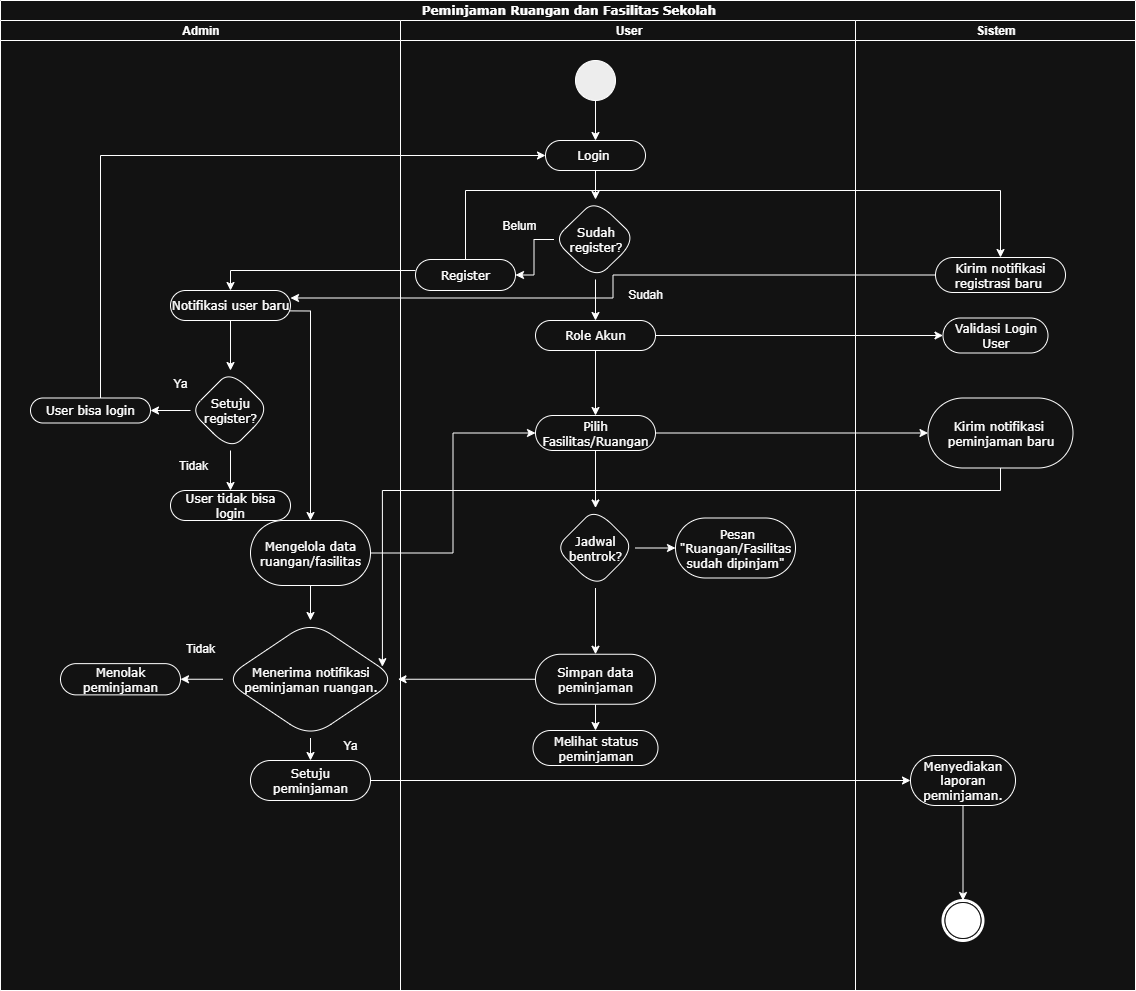

The diagram above was exported from draw.io. Its source (the exported page's mxGraphModel, read from the mxfile embedded in the PNG):
<mxGraphModel dx="1554" dy="990" grid="1" gridSize="10" guides="1" tooltips="1" connect="1" arrows="1" fold="1" page="1" pageScale="1" pageWidth="850" pageHeight="1100" background="none" math="0" shadow="0">
  <root>
    <mxCell id="0" />
    <mxCell id="1" parent="0" />
    <mxCell id="1c1d494c118603dd-1" value="Peminjaman Ruangan dan Fasilitas Sekolah" style="swimlane;html=1;childLayout=stackLayout;startSize=20;rounded=0;shadow=0;comic=0;labelBackgroundColor=none;strokeWidth=1;fontFamily=Verdana;fontSize=12;align=center;" parent="1" vertex="1">
      <mxGeometry x="40" y="20" width="1135" height="990" as="geometry" />
    </mxCell>
    <mxCell id="1c1d494c118603dd-2" value="Admin" style="swimlane;html=1;startSize=20;" parent="1c1d494c118603dd-1" vertex="1">
      <mxGeometry y="20" width="400" height="970" as="geometry" />
    </mxCell>
    <mxCell id="nzAWxPiuwX9YTZ3nyxQR-19" value="" style="edgeStyle=orthogonalEdgeStyle;rounded=0;orthogonalLoop=1;jettySize=auto;html=1;" parent="1c1d494c118603dd-2" source="WIp_C22TcHqkTVJWCH2M-73" target="nzAWxPiuwX9YTZ3nyxQR-18" edge="1">
      <mxGeometry relative="1" as="geometry" />
    </mxCell>
    <mxCell id="nzAWxPiuwX9YTZ3nyxQR-26" value="" style="edgeStyle=orthogonalEdgeStyle;rounded=0;orthogonalLoop=1;jettySize=auto;html=1;" parent="1c1d494c118603dd-2" target="nzAWxPiuwX9YTZ3nyxQR-25" edge="1">
      <mxGeometry relative="1" as="geometry">
        <mxPoint x="210" y="290" as="sourcePoint" />
      </mxGeometry>
    </mxCell>
    <mxCell id="WIp_C22TcHqkTVJWCH2M-73" value="Notifikasi user baru" style="whiteSpace=wrap;html=1;fontFamily=Verdana;rounded=1;shadow=0;comic=0;labelBackgroundColor=none;strokeWidth=1;arcSize=50;" parent="1c1d494c118603dd-2" vertex="1">
      <mxGeometry x="170" y="270" width="120" height="30" as="geometry" />
    </mxCell>
    <mxCell id="nzAWxPiuwX9YTZ3nyxQR-21" value="" style="edgeStyle=orthogonalEdgeStyle;rounded=0;orthogonalLoop=1;jettySize=auto;html=1;" parent="1c1d494c118603dd-2" source="nzAWxPiuwX9YTZ3nyxQR-18" target="nzAWxPiuwX9YTZ3nyxQR-20" edge="1">
      <mxGeometry relative="1" as="geometry" />
    </mxCell>
    <mxCell id="nzAWxPiuwX9YTZ3nyxQR-23" value="" style="edgeStyle=orthogonalEdgeStyle;rounded=0;orthogonalLoop=1;jettySize=auto;html=1;" parent="1c1d494c118603dd-2" source="nzAWxPiuwX9YTZ3nyxQR-18" target="nzAWxPiuwX9YTZ3nyxQR-22" edge="1">
      <mxGeometry relative="1" as="geometry" />
    </mxCell>
    <mxCell id="nzAWxPiuwX9YTZ3nyxQR-18" value="Setuju register?" style="rhombus;whiteSpace=wrap;html=1;fontFamily=Verdana;rounded=1;shadow=0;comic=0;labelBackgroundColor=none;strokeWidth=1;arcSize=50;" parent="1c1d494c118603dd-2" vertex="1">
      <mxGeometry x="190" y="350" width="80" height="80" as="geometry" />
    </mxCell>
    <mxCell id="nzAWxPiuwX9YTZ3nyxQR-20" value="User bisa login" style="whiteSpace=wrap;html=1;fontFamily=Verdana;rounded=1;shadow=0;comic=0;labelBackgroundColor=none;strokeWidth=1;arcSize=50;" parent="1c1d494c118603dd-2" vertex="1">
      <mxGeometry x="30" y="377.5" width="120" height="25" as="geometry" />
    </mxCell>
    <mxCell id="nzAWxPiuwX9YTZ3nyxQR-22" value="User tidak bisa login" style="whiteSpace=wrap;html=1;fontFamily=Verdana;rounded=1;shadow=0;comic=0;labelBackgroundColor=none;strokeWidth=1;arcSize=50;" parent="1c1d494c118603dd-2" vertex="1">
      <mxGeometry x="170" y="470" width="120" height="30" as="geometry" />
    </mxCell>
    <mxCell id="nzAWxPiuwX9YTZ3nyxQR-30" value="" style="edgeStyle=orthogonalEdgeStyle;rounded=0;orthogonalLoop=1;jettySize=auto;html=1;" parent="1c1d494c118603dd-2" source="nzAWxPiuwX9YTZ3nyxQR-25" target="nzAWxPiuwX9YTZ3nyxQR-29" edge="1">
      <mxGeometry relative="1" as="geometry" />
    </mxCell>
    <mxCell id="nzAWxPiuwX9YTZ3nyxQR-25" value="Mengelola data ruangan/fasilitas" style="whiteSpace=wrap;html=1;fontFamily=Verdana;rounded=1;shadow=0;comic=0;labelBackgroundColor=none;strokeWidth=1;arcSize=50;" parent="1c1d494c118603dd-2" vertex="1">
      <mxGeometry x="250" y="500" width="120" height="65" as="geometry" />
    </mxCell>
    <mxCell id="nzAWxPiuwX9YTZ3nyxQR-32" value="" style="edgeStyle=orthogonalEdgeStyle;rounded=0;orthogonalLoop=1;jettySize=auto;html=1;" parent="1c1d494c118603dd-2" source="nzAWxPiuwX9YTZ3nyxQR-29" target="nzAWxPiuwX9YTZ3nyxQR-31" edge="1">
      <mxGeometry relative="1" as="geometry" />
    </mxCell>
    <mxCell id="nzAWxPiuwX9YTZ3nyxQR-34" value="" style="edgeStyle=orthogonalEdgeStyle;rounded=0;orthogonalLoop=1;jettySize=auto;html=1;" parent="1c1d494c118603dd-2" source="nzAWxPiuwX9YTZ3nyxQR-29" target="nzAWxPiuwX9YTZ3nyxQR-33" edge="1">
      <mxGeometry relative="1" as="geometry" />
    </mxCell>
    <mxCell id="nzAWxPiuwX9YTZ3nyxQR-29" value="Menerima notifikasi peminjaman ruangan." style="rhombus;whiteSpace=wrap;html=1;fontFamily=Verdana;rounded=1;shadow=0;comic=0;labelBackgroundColor=none;strokeWidth=1;arcSize=50;" parent="1c1d494c118603dd-2" vertex="1">
      <mxGeometry x="222.5" y="600" width="175" height="117.5" as="geometry" />
    </mxCell>
    <mxCell id="nzAWxPiuwX9YTZ3nyxQR-31" value="Setuju peminjaman" style="whiteSpace=wrap;html=1;fontFamily=Verdana;rounded=1;shadow=0;comic=0;labelBackgroundColor=none;strokeWidth=1;arcSize=50;" parent="1c1d494c118603dd-2" vertex="1">
      <mxGeometry x="250" y="740" width="120" height="40" as="geometry" />
    </mxCell>
    <mxCell id="nzAWxPiuwX9YTZ3nyxQR-33" value="Menolak peminjaman" style="whiteSpace=wrap;html=1;fontFamily=Verdana;rounded=1;shadow=0;comic=0;labelBackgroundColor=none;strokeWidth=1;arcSize=50;" parent="1c1d494c118603dd-2" vertex="1">
      <mxGeometry x="60" y="643.13" width="120" height="31.25" as="geometry" />
    </mxCell>
    <mxCell id="nzAWxPiuwX9YTZ3nyxQR-42" value="Ya" style="text;html=1;align=center;verticalAlign=middle;whiteSpace=wrap;rounded=0;" parent="1c1d494c118603dd-2" vertex="1">
      <mxGeometry x="150" y="347.5" width="60" height="30" as="geometry" />
    </mxCell>
    <mxCell id="nzAWxPiuwX9YTZ3nyxQR-43" value="Tidak" style="text;html=1;align=center;verticalAlign=middle;whiteSpace=wrap;rounded=0;" parent="1c1d494c118603dd-2" vertex="1">
      <mxGeometry x="162.5" y="430" width="60" height="30" as="geometry" />
    </mxCell>
    <mxCell id="nzAWxPiuwX9YTZ3nyxQR-52" value="Ya" style="text;html=1;align=center;verticalAlign=middle;whiteSpace=wrap;rounded=0;" parent="1c1d494c118603dd-2" vertex="1">
      <mxGeometry x="320" y="710" width="60" height="30" as="geometry" />
    </mxCell>
    <mxCell id="nzAWxPiuwX9YTZ3nyxQR-53" value="Tidak" style="text;html=1;align=center;verticalAlign=middle;whiteSpace=wrap;rounded=0;" parent="1c1d494c118603dd-2" vertex="1">
      <mxGeometry x="170" y="613.13" width="60" height="30" as="geometry" />
    </mxCell>
    <mxCell id="1c1d494c118603dd-3" value="User" style="swimlane;html=1;startSize=20;" parent="1c1d494c118603dd-1" vertex="1">
      <mxGeometry x="400" y="20" width="455" height="970" as="geometry" />
    </mxCell>
    <mxCell id="WIp_C22TcHqkTVJWCH2M-4" style="edgeStyle=orthogonalEdgeStyle;rounded=0;orthogonalLoop=1;jettySize=auto;html=1;" parent="1c1d494c118603dd-3" source="60571a20871a0731-4" target="60571a20871a0731-8" edge="1">
      <mxGeometry relative="1" as="geometry" />
    </mxCell>
    <mxCell id="WIp_C22TcHqkTVJWCH2M-72" value="" style="edgeStyle=orthogonalEdgeStyle;rounded=0;orthogonalLoop=1;jettySize=auto;html=1;" parent="1c1d494c118603dd-3" source="WIp_C22TcHqkTVJWCH2M-7" target="WIp_C22TcHqkTVJWCH2M-71" edge="1">
      <mxGeometry relative="1" as="geometry" />
    </mxCell>
    <mxCell id="WIp_C22TcHqkTVJWCH2M-8" value="" style="edgeStyle=orthogonalEdgeStyle;rounded=0;orthogonalLoop=1;jettySize=auto;html=1;" parent="1c1d494c118603dd-3" source="60571a20871a0731-8" target="WIp_C22TcHqkTVJWCH2M-7" edge="1">
      <mxGeometry relative="1" as="geometry" />
    </mxCell>
    <mxCell id="60571a20871a0731-4" value="" style="ellipse;whiteSpace=wrap;html=1;rounded=0;shadow=0;comic=0;labelBackgroundColor=none;strokeWidth=1;fillColor=#000000;fontFamily=Verdana;fontSize=12;align=center;" parent="1c1d494c118603dd-3" vertex="1">
      <mxGeometry x="175" y="40" width="40" height="40" as="geometry" />
    </mxCell>
    <mxCell id="60571a20871a0731-8" value="Login&amp;nbsp;" style="rounded=1;whiteSpace=wrap;html=1;shadow=0;comic=0;labelBackgroundColor=none;strokeWidth=1;fontFamily=Verdana;fontSize=12;align=center;arcSize=50;" parent="1c1d494c118603dd-3" vertex="1">
      <mxGeometry x="145" y="120" width="100" height="30" as="geometry" />
    </mxCell>
    <mxCell id="WIp_C22TcHqkTVJWCH2M-67" value="Belum" style="text;html=1;align=center;verticalAlign=middle;whiteSpace=wrap;rounded=0;" parent="1c1d494c118603dd-3" vertex="1">
      <mxGeometry x="89" y="190" width="60" height="30" as="geometry" />
    </mxCell>
    <mxCell id="nzAWxPiuwX9YTZ3nyxQR-6" value="" style="edgeStyle=orthogonalEdgeStyle;rounded=0;orthogonalLoop=1;jettySize=auto;html=1;" parent="1c1d494c118603dd-3" source="WIp_C22TcHqkTVJWCH2M-7" target="nzAWxPiuwX9YTZ3nyxQR-5" edge="1">
      <mxGeometry relative="1" as="geometry" />
    </mxCell>
    <mxCell id="WIp_C22TcHqkTVJWCH2M-7" value="Sudah register?" style="rhombus;whiteSpace=wrap;html=1;fontFamily=Verdana;rounded=1;shadow=0;comic=0;labelBackgroundColor=none;strokeWidth=1;arcSize=50;" parent="1c1d494c118603dd-3" vertex="1">
      <mxGeometry x="153.5" y="179" width="83" height="80" as="geometry" />
    </mxCell>
    <mxCell id="WIp_C22TcHqkTVJWCH2M-71" value="Register" style="whiteSpace=wrap;html=1;fontFamily=Verdana;rounded=1;shadow=0;comic=0;labelBackgroundColor=none;strokeWidth=1;arcSize=50;" parent="1c1d494c118603dd-3" vertex="1">
      <mxGeometry x="15" y="239" width="100" height="31" as="geometry" />
    </mxCell>
    <mxCell id="WIp_C22TcHqkTVJWCH2M-65" value="Sudah" style="text;html=1;align=center;verticalAlign=middle;whiteSpace=wrap;rounded=0;" parent="1c1d494c118603dd-3" vertex="1">
      <mxGeometry x="215" y="259" width="60" height="30" as="geometry" />
    </mxCell>
    <mxCell id="nzAWxPiuwX9YTZ3nyxQR-12" value="" style="edgeStyle=orthogonalEdgeStyle;rounded=0;orthogonalLoop=1;jettySize=auto;html=1;" parent="1c1d494c118603dd-3" source="nzAWxPiuwX9YTZ3nyxQR-5" target="nzAWxPiuwX9YTZ3nyxQR-11" edge="1">
      <mxGeometry relative="1" as="geometry" />
    </mxCell>
    <mxCell id="nzAWxPiuwX9YTZ3nyxQR-5" value="Role Akun" style="whiteSpace=wrap;html=1;fontFamily=Verdana;rounded=1;shadow=0;comic=0;labelBackgroundColor=none;strokeWidth=1;arcSize=50;" parent="1c1d494c118603dd-3" vertex="1">
      <mxGeometry x="135" y="300" width="120" height="30" as="geometry" />
    </mxCell>
    <mxCell id="nzAWxPiuwX9YTZ3nyxQR-17" value="" style="edgeStyle=orthogonalEdgeStyle;rounded=0;orthogonalLoop=1;jettySize=auto;html=1;" parent="1c1d494c118603dd-3" source="nzAWxPiuwX9YTZ3nyxQR-11" target="nzAWxPiuwX9YTZ3nyxQR-16" edge="1">
      <mxGeometry relative="1" as="geometry" />
    </mxCell>
    <mxCell id="nzAWxPiuwX9YTZ3nyxQR-11" value="Pilih Fasilitas/Ruangan" style="whiteSpace=wrap;html=1;fontFamily=Verdana;rounded=1;shadow=0;comic=0;labelBackgroundColor=none;strokeWidth=1;arcSize=50;" parent="1c1d494c118603dd-3" vertex="1">
      <mxGeometry x="135" y="395" width="120" height="35" as="geometry" />
    </mxCell>
    <mxCell id="nzAWxPiuwX9YTZ3nyxQR-48" value="" style="edgeStyle=orthogonalEdgeStyle;rounded=0;orthogonalLoop=1;jettySize=auto;html=1;" parent="1c1d494c118603dd-3" source="nzAWxPiuwX9YTZ3nyxQR-16" target="nzAWxPiuwX9YTZ3nyxQR-47" edge="1">
      <mxGeometry relative="1" as="geometry" />
    </mxCell>
    <mxCell id="nzAWxPiuwX9YTZ3nyxQR-50" value="" style="edgeStyle=orthogonalEdgeStyle;rounded=0;orthogonalLoop=1;jettySize=auto;html=1;" parent="1c1d494c118603dd-3" source="nzAWxPiuwX9YTZ3nyxQR-16" target="nzAWxPiuwX9YTZ3nyxQR-49" edge="1">
      <mxGeometry relative="1" as="geometry" />
    </mxCell>
    <mxCell id="nzAWxPiuwX9YTZ3nyxQR-16" value="Jadwal bentrok?" style="rhombus;whiteSpace=wrap;html=1;fontFamily=Verdana;rounded=1;shadow=0;comic=0;labelBackgroundColor=none;strokeWidth=1;arcSize=50;" parent="1c1d494c118603dd-3" vertex="1">
      <mxGeometry x="155" y="487.5" width="80" height="80" as="geometry" />
    </mxCell>
    <mxCell id="nzAWxPiuwX9YTZ3nyxQR-15" value="Melihat status peminjaman" style="whiteSpace=wrap;html=1;fontFamily=Verdana;rounded=1;shadow=0;comic=0;labelBackgroundColor=none;strokeWidth=1;arcSize=50;" parent="1c1d494c118603dd-3" vertex="1">
      <mxGeometry x="132.5" y="710" width="125" height="35" as="geometry" />
    </mxCell>
    <mxCell id="nzAWxPiuwX9YTZ3nyxQR-47" value="&amp;nbsp;Pesan &quot;Ruangan/Fasilitas sudah dipinjam&quot;" style="whiteSpace=wrap;html=1;fontFamily=Verdana;rounded=1;shadow=0;comic=0;labelBackgroundColor=none;strokeWidth=1;arcSize=50;" parent="1c1d494c118603dd-3" vertex="1">
      <mxGeometry x="275" y="497.5" width="120" height="60" as="geometry" />
    </mxCell>
    <mxCell id="nzAWxPiuwX9YTZ3nyxQR-54" value="" style="edgeStyle=orthogonalEdgeStyle;rounded=0;orthogonalLoop=1;jettySize=auto;html=1;" parent="1c1d494c118603dd-3" source="nzAWxPiuwX9YTZ3nyxQR-49" target="nzAWxPiuwX9YTZ3nyxQR-15" edge="1">
      <mxGeometry relative="1" as="geometry" />
    </mxCell>
    <mxCell id="nzAWxPiuwX9YTZ3nyxQR-49" value="Simpan data peminjaman" style="whiteSpace=wrap;html=1;fontFamily=Verdana;rounded=1;shadow=0;comic=0;labelBackgroundColor=none;strokeWidth=1;arcSize=50;" parent="1c1d494c118603dd-3" vertex="1">
      <mxGeometry x="135" y="633.75" width="120" height="50" as="geometry" />
    </mxCell>
    <mxCell id="1c1d494c118603dd-4" value="Sistem" style="swimlane;html=1;startSize=20;" parent="1c1d494c118603dd-1" vertex="1">
      <mxGeometry x="855" y="20" width="280" height="970" as="geometry" />
    </mxCell>
    <mxCell id="60571a20871a0731-5" value="" style="shape=mxgraph.bpmn.shape;html=1;verticalLabelPosition=bottom;labelBackgroundColor=#ffffff;verticalAlign=top;perimeter=ellipsePerimeter;outline=end;symbol=terminate;rounded=0;shadow=0;comic=0;strokeWidth=1;fontFamily=Verdana;fontSize=12;align=center;" parent="1c1d494c118603dd-4" vertex="1">
      <mxGeometry x="87.5" y="880" width="40" height="40" as="geometry" />
    </mxCell>
    <mxCell id="nzAWxPiuwX9YTZ3nyxQR-9" value="Validasi Login User" style="whiteSpace=wrap;html=1;fontFamily=Verdana;rounded=1;shadow=0;comic=0;labelBackgroundColor=none;strokeWidth=1;arcSize=50;" parent="1c1d494c118603dd-4" vertex="1">
      <mxGeometry x="87.5" y="297.5" width="105" height="35" as="geometry" />
    </mxCell>
    <mxCell id="nzAWxPiuwX9YTZ3nyxQR-61" style="edgeStyle=orthogonalEdgeStyle;rounded=0;orthogonalLoop=1;jettySize=auto;html=1;" parent="1c1d494c118603dd-4" source="nzAWxPiuwX9YTZ3nyxQR-39" target="60571a20871a0731-5" edge="1">
      <mxGeometry relative="1" as="geometry" />
    </mxCell>
    <mxCell id="nzAWxPiuwX9YTZ3nyxQR-39" value="Menyediakan laporan peminjaman." style="whiteSpace=wrap;html=1;fontFamily=Verdana;rounded=1;shadow=0;comic=0;labelBackgroundColor=none;strokeWidth=1;arcSize=50;" parent="1c1d494c118603dd-4" vertex="1">
      <mxGeometry x="55" y="735" width="105" height="50" as="geometry" />
    </mxCell>
    <mxCell id="nzAWxPiuwX9YTZ3nyxQR-41" value="Kirim notifikasi registrasi baru&amp;nbsp;" style="whiteSpace=wrap;html=1;fontFamily=Verdana;rounded=1;shadow=0;comic=0;labelBackgroundColor=none;strokeWidth=1;arcSize=50;" parent="1c1d494c118603dd-4" vertex="1">
      <mxGeometry x="80" y="237" width="130" height="35" as="geometry" />
    </mxCell>
    <mxCell id="nzAWxPiuwX9YTZ3nyxQR-38" value="Kirim notifikasi&amp;nbsp; peminjaman baru" style="whiteSpace=wrap;html=1;fontFamily=Verdana;rounded=1;shadow=0;comic=0;labelBackgroundColor=none;strokeWidth=1;arcSize=50;" parent="1c1d494c118603dd-4" vertex="1">
      <mxGeometry x="72.5" y="377.5" width="145" height="70" as="geometry" />
    </mxCell>
    <mxCell id="WIp_C22TcHqkTVJWCH2M-75" style="edgeStyle=orthogonalEdgeStyle;rounded=0;orthogonalLoop=1;jettySize=auto;html=1;entryX=0.5;entryY=0;entryDx=0;entryDy=0;" parent="1c1d494c118603dd-1" source="WIp_C22TcHqkTVJWCH2M-71" target="WIp_C22TcHqkTVJWCH2M-73" edge="1">
      <mxGeometry relative="1" as="geometry">
        <Array as="points">
          <mxPoint x="470" y="270" />
          <mxPoint x="240" y="270" />
        </Array>
      </mxGeometry>
    </mxCell>
    <mxCell id="nzAWxPiuwX9YTZ3nyxQR-10" value="" style="edgeStyle=orthogonalEdgeStyle;rounded=0;orthogonalLoop=1;jettySize=auto;html=1;" parent="1c1d494c118603dd-1" source="nzAWxPiuwX9YTZ3nyxQR-5" target="nzAWxPiuwX9YTZ3nyxQR-9" edge="1">
      <mxGeometry relative="1" as="geometry" />
    </mxCell>
    <mxCell id="nzAWxPiuwX9YTZ3nyxQR-45" style="edgeStyle=orthogonalEdgeStyle;rounded=0;orthogonalLoop=1;jettySize=auto;html=1;entryX=0;entryY=0.5;entryDx=0;entryDy=0;" parent="1c1d494c118603dd-1" source="nzAWxPiuwX9YTZ3nyxQR-20" target="60571a20871a0731-8" edge="1">
      <mxGeometry relative="1" as="geometry">
        <Array as="points">
          <mxPoint x="100" y="155" />
        </Array>
      </mxGeometry>
    </mxCell>
    <mxCell id="nzAWxPiuwX9YTZ3nyxQR-46" style="edgeStyle=orthogonalEdgeStyle;rounded=0;orthogonalLoop=1;jettySize=auto;html=1;entryX=0;entryY=0.5;entryDx=0;entryDy=0;" parent="1c1d494c118603dd-1" source="nzAWxPiuwX9YTZ3nyxQR-25" target="nzAWxPiuwX9YTZ3nyxQR-11" edge="1">
      <mxGeometry relative="1" as="geometry" />
    </mxCell>
    <mxCell id="nzAWxPiuwX9YTZ3nyxQR-51" style="edgeStyle=orthogonalEdgeStyle;rounded=0;orthogonalLoop=1;jettySize=auto;html=1;entryX=1;entryY=0.5;entryDx=0;entryDy=0;" parent="1c1d494c118603dd-1" source="nzAWxPiuwX9YTZ3nyxQR-49" target="nzAWxPiuwX9YTZ3nyxQR-29" edge="1">
      <mxGeometry relative="1" as="geometry" />
    </mxCell>
    <mxCell id="nzAWxPiuwX9YTZ3nyxQR-55" style="edgeStyle=orthogonalEdgeStyle;rounded=0;orthogonalLoop=1;jettySize=auto;html=1;entryX=0;entryY=0.5;entryDx=0;entryDy=0;" parent="1c1d494c118603dd-1" source="nzAWxPiuwX9YTZ3nyxQR-11" target="nzAWxPiuwX9YTZ3nyxQR-38" edge="1">
      <mxGeometry relative="1" as="geometry" />
    </mxCell>
    <mxCell id="nzAWxPiuwX9YTZ3nyxQR-56" style="edgeStyle=orthogonalEdgeStyle;rounded=0;orthogonalLoop=1;jettySize=auto;html=1;entryX=0.911;entryY=0.393;entryDx=0;entryDy=0;entryPerimeter=0;" parent="1c1d494c118603dd-1" source="nzAWxPiuwX9YTZ3nyxQR-38" target="nzAWxPiuwX9YTZ3nyxQR-29" edge="1">
      <mxGeometry relative="1" as="geometry">
        <Array as="points">
          <mxPoint x="1000" y="490" />
          <mxPoint x="382" y="490" />
        </Array>
      </mxGeometry>
    </mxCell>
    <mxCell id="nzAWxPiuwX9YTZ3nyxQR-57" style="edgeStyle=orthogonalEdgeStyle;rounded=0;orthogonalLoop=1;jettySize=auto;html=1;entryX=0.5;entryY=0;entryDx=0;entryDy=0;" parent="1c1d494c118603dd-1" source="WIp_C22TcHqkTVJWCH2M-71" target="nzAWxPiuwX9YTZ3nyxQR-41" edge="1">
      <mxGeometry relative="1" as="geometry">
        <Array as="points">
          <mxPoint x="465" y="190" />
          <mxPoint x="1000" y="190" />
        </Array>
      </mxGeometry>
    </mxCell>
    <mxCell id="nzAWxPiuwX9YTZ3nyxQR-59" style="edgeStyle=orthogonalEdgeStyle;rounded=0;orthogonalLoop=1;jettySize=auto;html=1;entryX=1;entryY=0.25;entryDx=0;entryDy=0;" parent="1c1d494c118603dd-1" source="nzAWxPiuwX9YTZ3nyxQR-41" target="WIp_C22TcHqkTVJWCH2M-73" edge="1">
      <mxGeometry relative="1" as="geometry" />
    </mxCell>
    <mxCell id="nzAWxPiuwX9YTZ3nyxQR-60" style="edgeStyle=orthogonalEdgeStyle;rounded=0;orthogonalLoop=1;jettySize=auto;html=1;entryX=0;entryY=0.5;entryDx=0;entryDy=0;" parent="1c1d494c118603dd-1" source="nzAWxPiuwX9YTZ3nyxQR-31" target="nzAWxPiuwX9YTZ3nyxQR-39" edge="1">
      <mxGeometry relative="1" as="geometry" />
    </mxCell>
  </root>
</mxGraphModel>